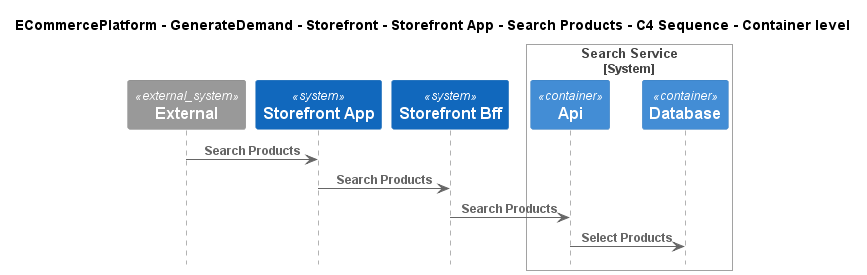

The diagram above was rendered by PlantUML. Its source (embedded in the PNG):
@startuml
!include ..\..\..\..\..\..\..\.c4s\C4_Sequence.puml

title ECommercePlatform - GenerateDemand - Storefront - Storefront App - Search Products - C4 Sequence - Container level

System_Ext(C4InterFlow.SoftwareSystems.ExternalSystem, "External", "")
System(ECommercePlatform.GenerateDemand.Storefront.SoftwareSystems.StorefrontApp, "Storefront App", "")
System(ECommercePlatform.GenerateDemand.Storefront.SoftwareSystems.StorefrontBff, "Storefront Bff", "")

System_Boundary(ECommercePlatform.GenerateDemand.SearchAndBrowse.SoftwareSystems.SearchService, "Search Service")
    Container(ECommercePlatform.GenerateDemand.SearchAndBrowse.SoftwareSystems.SearchService.Containers.Api, "Api", "", "")
    Container(ECommercePlatform.GenerateDemand.SearchAndBrowse.SoftwareSystems.SearchService.Containers.Database, "Database", "", "")
Boundary_End()

Rel(C4InterFlow.SoftwareSystems.ExternalSystem, ECommercePlatform.GenerateDemand.Storefront.SoftwareSystems.StorefrontApp, "Search Products")
Rel(ECommercePlatform.GenerateDemand.Storefront.SoftwareSystems.StorefrontApp, ECommercePlatform.GenerateDemand.Storefront.SoftwareSystems.StorefrontBff, "Search Products")
Rel(ECommercePlatform.GenerateDemand.Storefront.SoftwareSystems.StorefrontBff, ECommercePlatform.GenerateDemand.SearchAndBrowse.SoftwareSystems.SearchService.Containers.Api, "Search Products")
Rel(ECommercePlatform.GenerateDemand.SearchAndBrowse.SoftwareSystems.SearchService.Containers.Api, ECommercePlatform.GenerateDemand.SearchAndBrowse.SoftwareSystems.SearchService.Containers.Database, "Select Products")


@enduml